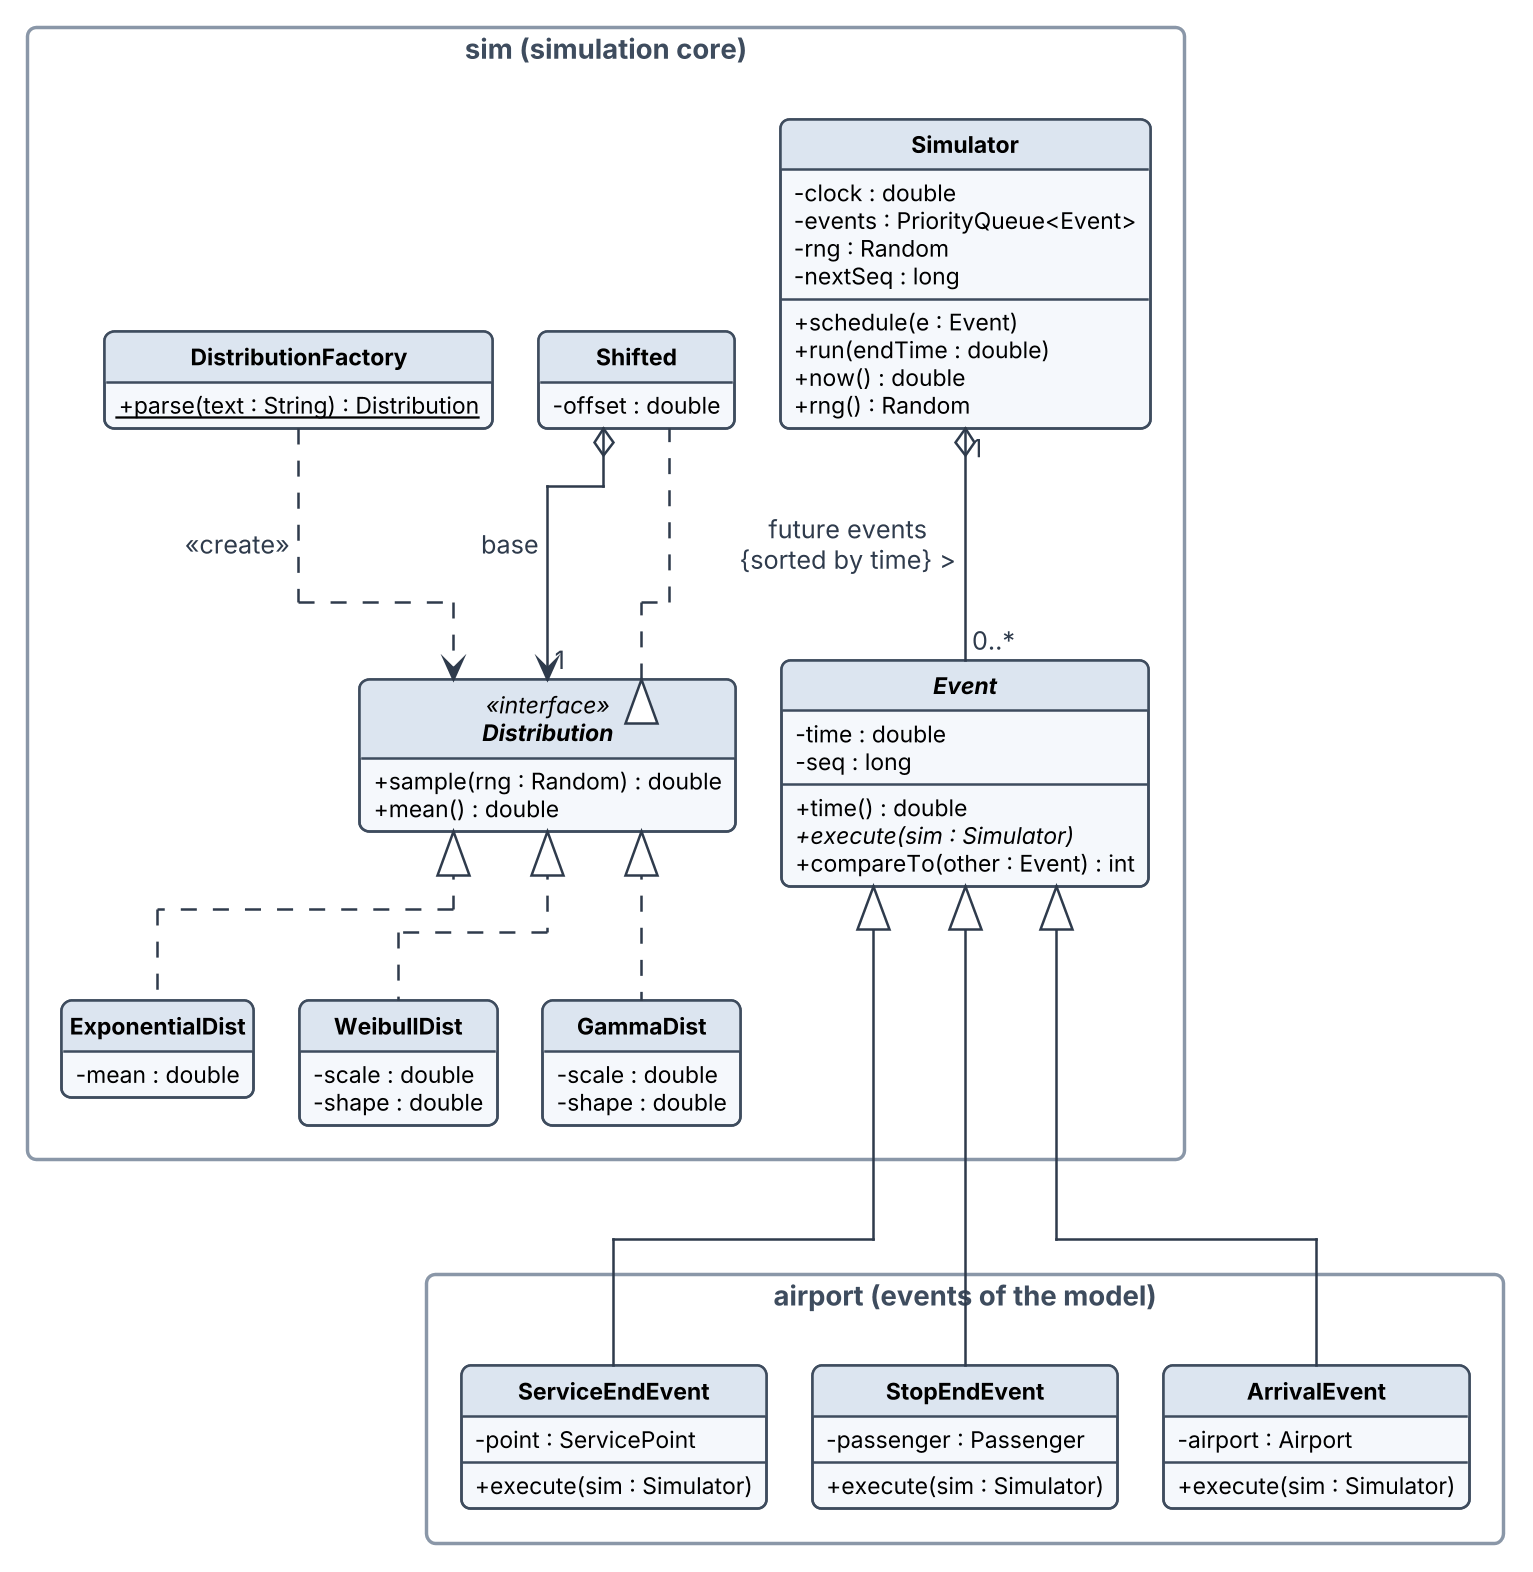

The diagram above was rendered by PlantUML. Its source (embedded in the PNG):
@startuml class_core
!include style.iuml
!pragma layout elk
hide empty members
hide circle
skinparam nodesep 30
skinparam ranksep 45
skinparam classAttributeFontSize 10

package "sim (simulation core)" {
  class Simulator {
    - clock : double
    - events : PriorityQueue<Event>
    - rng : Random
    - nextSeq : long
    + schedule(e : Event)
    + run(endTime : double)
    + now() : double
    + rng() : Random
  }
  abstract class Event {
    - time : double
    - seq : long
    + time() : double
    + {abstract} execute(sim : Simulator)
    + compareTo(other : Event) : int
  }
  interface Distribution <<interface>> {
    + sample(rng : Random) : double
    + mean() : double
  }
  class ExponentialDist {
    - mean : double
  }
  class GammaDist {
    - scale : double
    - shape : double
  }
  class WeibullDist {
    - scale : double
    - shape : double
  }
  class Shifted {
    - offset : double
  }
  class DistributionFactory {
    + {static} parse(text : String) : Distribution
  }
}

package "airport (events of the model)" {
  class ArrivalEvent {
    - airport : Airport
    + execute(sim : Simulator)
  }
  class ServiceEndEvent {
    - point : ServicePoint
    + execute(sim : Simulator)
  }
  class StopEndEvent {
    - passenger : Passenger
    + execute(sim : Simulator)
  }
}

Simulator "1" o-- "0..*" Event : future events\n{sorted by time} >
Event <|-- ArrivalEvent
Event <|-- ServiceEndEvent
Event <|-- StopEndEvent

Distribution <|.. ExponentialDist
Distribution <|.. GammaDist
Distribution <|.. WeibullDist
Distribution <|.. Shifted
Shifted o--> "1" Distribution : base
DistributionFactory ..> Distribution : <<create>>
@enduml